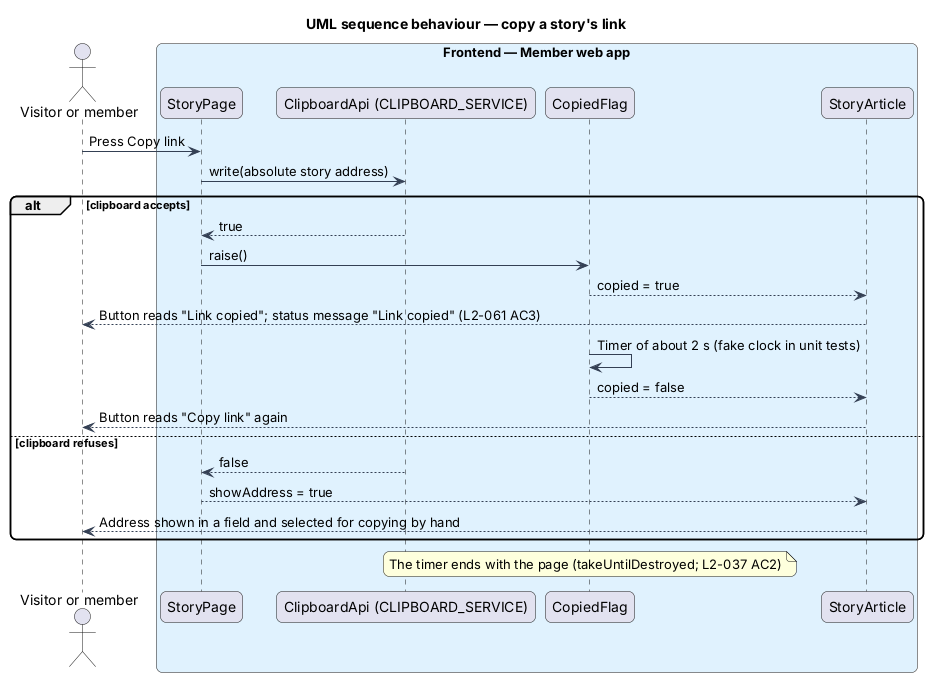

The diagram above was rendered by PlantUML. Its source (embedded in the PNG):
@startuml
title UML sequence behaviour — copy a story's link
skinparam backgroundColor #FFFFFF
skinparam shadowing false
skinparam roundcorner 12
skinparam defaultFontName Arial
skinparam ArrowColor #344054
actor "Visitor or member" as actor
box "Frontend — Member web app" #E0F2FE
  participant "StoryPage" as page
  participant "ClipboardApi (CLIPBOARD_SERVICE)" as clip
  participant "CopiedFlag" as flag
  participant "StoryArticle" as article
end box
actor -> page : Press Copy link
page -> clip : write(absolute story address)
alt clipboard accepts
  clip --> page : true
  page -> flag : raise()
  flag --> article : copied = true
  article --> actor : Button reads "Link copied"; status message "Link copied" (L2-061 AC3)
  flag -> flag : Timer of about 2 s (fake clock in unit tests)
  flag --> article : copied = false
  article --> actor : Button reads "Copy link" again
else clipboard refuses
  clip --> page : false
  page --> article : showAddress = true
  article --> actor : Address shown in a field and selected for copying by hand
end
note over flag : The timer ends with the page (takeUntilDestroyed; L2-037 AC2)
@enduml